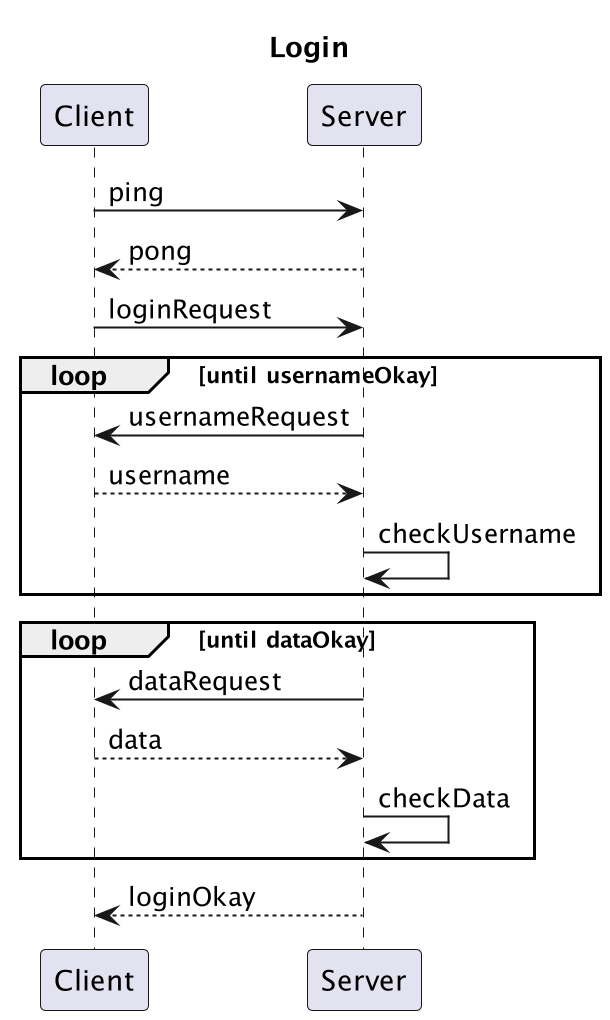

The diagram above was rendered by PlantUML. Its source (embedded in the PNG):
@startuml
'https://plantuml.com/sequence-diagram
'https://plantuml.com/commons

title Login

participant Client
participant Server

Client -> Server: ping
Client <-- Server: pong

Client -> Server: loginRequest
loop until usernameOkay
    Client <- Server: usernameRequest
    Client --> Server: username
    Server -> Server: checkUsername
end
loop until dataOkay
    Client <- Server: dataRequest
    Client --> Server: data
    Server -> Server: checkData
end
Client <-- Server: loginOkay
@enduml